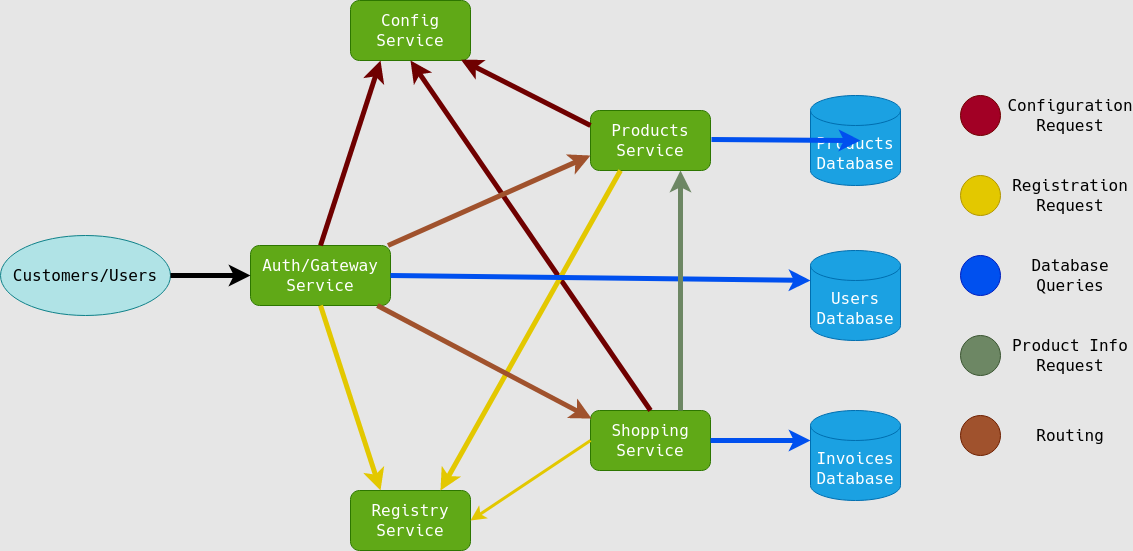

The diagram above was exported from draw.io. Its source (the exported page's mxGraphModel, read from the mxfile embedded in the PNG):
<mxGraphModel dx="972" dy="354" grid="1" gridSize="10" guides="1" tooltips="1" connect="1" arrows="1" fold="1" page="1" pageScale="1.5" pageWidth="100" pageHeight="100" background="#E6E6E6" math="0" shadow="0">
  <root>
    <mxCell id="0" style=";html=1;" />
    <mxCell id="1" style=";html=1;" parent="0" />
    <mxCell id="3nLo8j0K0j0fmeHUsL1D-2" value="Auth/Gateway Service" style="rounded=1;whiteSpace=wrap;html=1;fillColor=#60a917;strokeColor=#2D7600;fontColor=#ffffff;fontFamily=Verdana;fontSize=16;" vertex="1" parent="1">
      <mxGeometry x="730" y="725" width="140" height="60" as="geometry" />
    </mxCell>
    <mxCell id="3nLo8j0K0j0fmeHUsL1D-3" value="Products Service" style="rounded=1;whiteSpace=wrap;html=1;fillColor=#60a917;strokeColor=#2D7600;fontColor=#ffffff;fontFamily=Verdana;fontSize=16;" vertex="1" parent="1">
      <mxGeometry x="1070" y="590" width="120" height="60" as="geometry" />
    </mxCell>
    <mxCell id="3nLo8j0K0j0fmeHUsL1D-4" value="Shopping Service" style="rounded=1;whiteSpace=wrap;html=1;fillColor=#60a917;strokeColor=#2D7600;fontColor=#ffffff;fontFamily=Verdana;fontSize=16;" vertex="1" parent="1">
      <mxGeometry x="1070" y="890" width="120" height="60" as="geometry" />
    </mxCell>
    <mxCell id="3nLo8j0K0j0fmeHUsL1D-5" value="Config Service" style="rounded=1;whiteSpace=wrap;html=1;fillColor=#60a917;strokeColor=#2D7600;fontColor=#ffffff;fontFamily=Verdana;fontSize=16;" vertex="1" parent="1">
      <mxGeometry x="830" y="480" width="120" height="60" as="geometry" />
    </mxCell>
    <mxCell id="3nLo8j0K0j0fmeHUsL1D-6" value="Registry Service" style="rounded=1;whiteSpace=wrap;html=1;fillColor=#60a917;strokeColor=#2D7600;fontColor=#ffffff;fontFamily=Verdana;fontSize=16;" vertex="1" parent="1">
      <mxGeometry x="830" y="970" width="120" height="60" as="geometry" />
    </mxCell>
    <mxCell id="3nLo8j0K0j0fmeHUsL1D-8" value="&lt;div style=&quot;font-size: 16px;&quot;&gt;Products&lt;/div&gt;&lt;div style=&quot;font-size: 16px;&quot;&gt;Database&lt;/div&gt;" style="shape=cylinder3;whiteSpace=wrap;html=1;boundedLbl=1;backgroundOutline=1;size=15;fontFamily=Verdana;fillColor=#1ba1e2;strokeColor=#006EAF;fontColor=#ffffff;fontSize=16;" vertex="1" parent="1">
      <mxGeometry x="1290" y="575" width="90" height="90" as="geometry" />
    </mxCell>
    <mxCell id="3nLo8j0K0j0fmeHUsL1D-11" value="&lt;div style=&quot;font-size: 16px;&quot;&gt;Users&lt;/div&gt;&lt;div style=&quot;font-size: 16px;&quot;&gt;Database&lt;/div&gt;" style="shape=cylinder3;whiteSpace=wrap;html=1;boundedLbl=1;backgroundOutline=1;size=15;fontFamily=Verdana;fillColor=#1ba1e2;strokeColor=#006EAF;fontColor=#ffffff;fontSize=16;" vertex="1" parent="1">
      <mxGeometry x="1290" y="730" width="90" height="90" as="geometry" />
    </mxCell>
    <mxCell id="3nLo8j0K0j0fmeHUsL1D-12" value="&lt;div style=&quot;font-size: 16px;&quot;&gt;Invoices&lt;/div&gt;&lt;div style=&quot;font-size: 16px;&quot;&gt;Database&lt;/div&gt;" style="shape=cylinder3;whiteSpace=wrap;html=1;boundedLbl=1;backgroundOutline=1;size=15;fontFamily=Verdana;fillColor=#1ba1e2;strokeColor=#006EAF;fontColor=#ffffff;fontSize=16;" vertex="1" parent="1">
      <mxGeometry x="1290" y="890" width="90" height="90" as="geometry" />
    </mxCell>
    <mxCell id="3nLo8j0K0j0fmeHUsL1D-13" value="" style="endArrow=classic;html=1;fontFamily=Verdana;fontSize=16;exitX=0.5;exitY=0;exitDx=0;exitDy=0;entryX=0.25;entryY=1;entryDx=0;entryDy=0;fillColor=#a20025;strokeColor=#6F0000;strokeWidth=5;" edge="1" parent="1" source="3nLo8j0K0j0fmeHUsL1D-2" target="3nLo8j0K0j0fmeHUsL1D-5">
      <mxGeometry width="50" height="50" relative="1" as="geometry">
        <mxPoint x="1130" y="910" as="sourcePoint" />
        <mxPoint x="1180" y="860" as="targetPoint" />
      </mxGeometry>
    </mxCell>
    <mxCell id="3nLo8j0K0j0fmeHUsL1D-14" value="" style="endArrow=classic;html=1;fontFamily=Verdana;fontSize=16;entryX=0.921;entryY=0.988;entryDx=0;entryDy=0;exitX=0;exitY=0.25;exitDx=0;exitDy=0;entryPerimeter=0;fillColor=#a20025;strokeColor=#6F0000;strokeWidth=5;" edge="1" parent="1" source="3nLo8j0K0j0fmeHUsL1D-3" target="3nLo8j0K0j0fmeHUsL1D-5">
      <mxGeometry width="50" height="50" relative="1" as="geometry">
        <mxPoint x="1210" y="910" as="sourcePoint" />
        <mxPoint x="1260" y="860" as="targetPoint" />
      </mxGeometry>
    </mxCell>
    <mxCell id="3nLo8j0K0j0fmeHUsL1D-15" value="" style="endArrow=classic;html=1;fontFamily=Verdana;fontSize=16;exitX=0.5;exitY=0;exitDx=0;exitDy=0;entryX=0.5;entryY=1;entryDx=0;entryDy=0;fillColor=#a20025;strokeColor=#6F0000;strokeWidth=5;" edge="1" parent="1" source="3nLo8j0K0j0fmeHUsL1D-4" target="3nLo8j0K0j0fmeHUsL1D-5">
      <mxGeometry width="50" height="50" relative="1" as="geometry">
        <mxPoint x="1210" y="910" as="sourcePoint" />
        <mxPoint x="980" y="544" as="targetPoint" />
      </mxGeometry>
    </mxCell>
    <mxCell id="3nLo8j0K0j0fmeHUsL1D-16" value="" style="endArrow=classic;html=1;fontFamily=Verdana;fontSize=16;exitX=0.25;exitY=1;exitDx=0;exitDy=0;entryX=0.75;entryY=0;entryDx=0;entryDy=0;fillColor=#e3c800;strokeColor=#E3C800;strokeWidth=5;" edge="1" parent="1" source="3nLo8j0K0j0fmeHUsL1D-3" target="3nLo8j0K0j0fmeHUsL1D-6">
      <mxGeometry width="50" height="50" relative="1" as="geometry">
        <mxPoint x="1210" y="910" as="sourcePoint" />
        <mxPoint x="1260" y="860" as="targetPoint" />
      </mxGeometry>
    </mxCell>
    <mxCell id="3nLo8j0K0j0fmeHUsL1D-17" value="" style="endArrow=classic;html=1;fontFamily=Verdana;fontSize=16;exitX=0;exitY=0.5;exitDx=0;exitDy=0;entryX=1;entryY=0.5;entryDx=0;entryDy=0;fillColor=#e3c800;strokeColor=#E3C800;strokeWidth=3;" edge="1" parent="1" source="3nLo8j0K0j0fmeHUsL1D-4" target="3nLo8j0K0j0fmeHUsL1D-6">
      <mxGeometry width="50" height="50" relative="1" as="geometry">
        <mxPoint x="1210" y="910" as="sourcePoint" />
        <mxPoint x="1260" y="860" as="targetPoint" />
      </mxGeometry>
    </mxCell>
    <mxCell id="3nLo8j0K0j0fmeHUsL1D-18" value="" style="endArrow=classic;html=1;fontFamily=Verdana;fontSize=16;exitX=0.5;exitY=1;exitDx=0;exitDy=0;entryX=0.25;entryY=0;entryDx=0;entryDy=0;fillColor=#e3c800;strokeColor=#E3C800;strokeWidth=5;" edge="1" parent="1" source="3nLo8j0K0j0fmeHUsL1D-2" target="3nLo8j0K0j0fmeHUsL1D-6">
      <mxGeometry width="50" height="50" relative="1" as="geometry">
        <mxPoint x="1130" y="910" as="sourcePoint" />
        <mxPoint x="1180" y="860" as="targetPoint" />
      </mxGeometry>
    </mxCell>
    <mxCell id="3nLo8j0K0j0fmeHUsL1D-19" value="" style="endArrow=classic;html=1;fontFamily=Verdana;fontSize=16;exitX=1;exitY=0.5;exitDx=0;exitDy=0;entryX=0;entryY=0;entryDx=0;entryDy=30;entryPerimeter=0;fillColor=#0050ef;strokeColor=#0050EF;strokeWidth=5;" edge="1" parent="1" source="3nLo8j0K0j0fmeHUsL1D-2" target="3nLo8j0K0j0fmeHUsL1D-11">
      <mxGeometry width="50" height="50" relative="1" as="geometry">
        <mxPoint x="920" y="780" as="sourcePoint" />
        <mxPoint x="970" y="730" as="targetPoint" />
      </mxGeometry>
    </mxCell>
    <mxCell id="3nLo8j0K0j0fmeHUsL1D-20" value="" style="endArrow=classic;html=1;fontFamily=Verdana;fontSize=16;exitX=1;exitY=0.5;exitDx=0;exitDy=0;entryX=0;entryY=0;entryDx=0;entryDy=30;entryPerimeter=0;fillColor=#0050ef;strokeColor=#0050EF;strokeWidth=5;" edge="1" parent="1" source="3nLo8j0K0j0fmeHUsL1D-4" target="3nLo8j0K0j0fmeHUsL1D-12">
      <mxGeometry width="50" height="50" relative="1" as="geometry">
        <mxPoint x="1210" y="910" as="sourcePoint" />
        <mxPoint x="1260" y="860" as="targetPoint" />
      </mxGeometry>
    </mxCell>
    <mxCell id="3nLo8j0K0j0fmeHUsL1D-21" value="" style="endArrow=classic;html=1;fontFamily=Verdana;fontSize=16;exitX=1;exitY=0.5;exitDx=0;exitDy=0;fillColor=#0050ef;strokeColor=#0050EF;strokeWidth=5;" edge="1" parent="1">
      <mxGeometry width="50" height="50" relative="1" as="geometry">
        <mxPoint x="1190.9999999999995" y="619" as="sourcePoint" />
        <mxPoint x="1340" y="620" as="targetPoint" />
      </mxGeometry>
    </mxCell>
    <mxCell id="3nLo8j0K0j0fmeHUsL1D-22" value="" style="endArrow=classic;html=1;fontFamily=Verdana;fontSize=16;exitX=0.75;exitY=0;exitDx=0;exitDy=0;entryX=0.75;entryY=1;entryDx=0;entryDy=0;fillColor=#6d8764;strokeWidth=5;strokeColor=#6D8764;" edge="1" parent="1" source="3nLo8j0K0j0fmeHUsL1D-4" target="3nLo8j0K0j0fmeHUsL1D-3">
      <mxGeometry width="50" height="50" relative="1" as="geometry">
        <mxPoint x="1210" y="910" as="sourcePoint" />
        <mxPoint x="1160" y="660" as="targetPoint" />
      </mxGeometry>
    </mxCell>
    <mxCell id="3nLo8j0K0j0fmeHUsL1D-23" value="" style="endArrow=classic;html=1;fontFamily=Verdana;fontSize=16;entryX=0;entryY=0.75;entryDx=0;entryDy=0;fillColor=#a0522d;strokeWidth=5;strokeColor=#A0522D;" edge="1" parent="1" source="3nLo8j0K0j0fmeHUsL1D-2" target="3nLo8j0K0j0fmeHUsL1D-3">
      <mxGeometry width="50" height="50" relative="1" as="geometry">
        <mxPoint x="1210" y="910" as="sourcePoint" />
        <mxPoint x="1260" y="860" as="targetPoint" />
      </mxGeometry>
    </mxCell>
    <mxCell id="3nLo8j0K0j0fmeHUsL1D-24" value="" style="endArrow=classic;html=1;fontFamily=Verdana;fontSize=16;entryX=0.009;entryY=0.135;entryDx=0;entryDy=0;entryPerimeter=0;fillColor=#d80073;strokeWidth=5;strokeColor=#A0522D;" edge="1" parent="1" source="3nLo8j0K0j0fmeHUsL1D-2" target="3nLo8j0K0j0fmeHUsL1D-4">
      <mxGeometry width="50" height="50" relative="1" as="geometry">
        <mxPoint x="1210" y="910" as="sourcePoint" />
        <mxPoint x="1260" y="860" as="targetPoint" />
      </mxGeometry>
    </mxCell>
    <mxCell id="3nLo8j0K0j0fmeHUsL1D-26" value="Customers/Users" style="ellipse;whiteSpace=wrap;html=1;fontFamily=Verdana;fontSize=16;fillColor=#b0e3e6;strokeColor=#0e8088;" vertex="1" parent="1">
      <mxGeometry x="480" y="715" width="170" height="80" as="geometry" />
    </mxCell>
    <mxCell id="3nLo8j0K0j0fmeHUsL1D-27" value="" style="endArrow=classic;html=1;fontFamily=Verdana;fontSize=16;entryX=0;entryY=0.5;entryDx=0;entryDy=0;strokeWidth=5;" edge="1" parent="1" source="3nLo8j0K0j0fmeHUsL1D-26" target="3nLo8j0K0j0fmeHUsL1D-2">
      <mxGeometry width="50" height="50" relative="1" as="geometry">
        <mxPoint x="1300" y="905" as="sourcePoint" />
        <mxPoint x="1350" y="855" as="targetPoint" />
      </mxGeometry>
    </mxCell>
    <mxCell id="3nLo8j0K0j0fmeHUsL1D-28" value="" style="ellipse;whiteSpace=wrap;html=1;aspect=fixed;fontFamily=Verdana;fontSize=16;fillColor=#a20025;strokeColor=#6F0000;fontColor=#ffffff;" vertex="1" parent="1">
      <mxGeometry x="1440" y="575" width="40" height="40" as="geometry" />
    </mxCell>
    <mxCell id="3nLo8j0K0j0fmeHUsL1D-29" value="&lt;div style=&quot;font-size: 16px;&quot;&gt;Configuration&lt;/div&gt;&lt;div style=&quot;font-size: 16px;&quot;&gt;Request&lt;/div&gt;" style="rounded=0;whiteSpace=wrap;html=1;fontFamily=Verdana;fontSize=16;fillColor=none;strokeColor=none;" vertex="1" parent="1">
      <mxGeometry x="1490" y="575" width="120" height="40" as="geometry" />
    </mxCell>
    <mxCell id="3nLo8j0K0j0fmeHUsL1D-30" value="" style="ellipse;whiteSpace=wrap;html=1;aspect=fixed;fontFamily=Verdana;fontSize=16;fillColor=#e3c800;strokeColor=#B09500;fontColor=#ffffff;" vertex="1" parent="1">
      <mxGeometry x="1440" y="655" width="40" height="40" as="geometry" />
    </mxCell>
    <mxCell id="3nLo8j0K0j0fmeHUsL1D-31" value="&lt;div style=&quot;font-size: 16px;&quot;&gt;Registration&lt;/div&gt;&lt;div style=&quot;font-size: 16px;&quot;&gt;Request&lt;/div&gt;" style="rounded=0;whiteSpace=wrap;html=1;fontFamily=Verdana;fontSize=16;fillColor=none;strokeColor=none;" vertex="1" parent="1">
      <mxGeometry x="1490" y="655" width="120" height="40" as="geometry" />
    </mxCell>
    <mxCell id="3nLo8j0K0j0fmeHUsL1D-32" value="" style="ellipse;whiteSpace=wrap;html=1;aspect=fixed;fontFamily=Verdana;fontSize=16;fillColor=#0050ef;strokeColor=#001DBC;fontColor=#ffffff;" vertex="1" parent="1">
      <mxGeometry x="1440" y="735" width="40" height="40" as="geometry" />
    </mxCell>
    <mxCell id="3nLo8j0K0j0fmeHUsL1D-33" value="&lt;div style=&quot;font-size: 16px;&quot;&gt;Database&lt;/div&gt;&lt;div style=&quot;font-size: 16px;&quot;&gt;Queries&lt;br style=&quot;font-size: 16px;&quot;&gt;&lt;/div&gt;" style="rounded=0;whiteSpace=wrap;html=1;fontFamily=Verdana;fontSize=16;fillColor=none;strokeColor=none;" vertex="1" parent="1">
      <mxGeometry x="1490" y="735" width="120" height="40" as="geometry" />
    </mxCell>
    <mxCell id="3nLo8j0K0j0fmeHUsL1D-34" value="" style="ellipse;whiteSpace=wrap;html=1;aspect=fixed;fontFamily=Verdana;fontSize=16;strokeColor=#3A5431;fontColor=#ffffff;fillColor=#6d8764;" vertex="1" parent="1">
      <mxGeometry x="1440" y="815" width="40" height="40" as="geometry" />
    </mxCell>
    <mxCell id="3nLo8j0K0j0fmeHUsL1D-35" value="&lt;div style=&quot;font-size: 16px;&quot;&gt;Product Info&lt;/div&gt;&lt;div style=&quot;font-size: 16px;&quot;&gt;Request&lt;br style=&quot;font-size: 16px;&quot;&gt;&lt;/div&gt;" style="rounded=0;whiteSpace=wrap;html=1;fontFamily=Verdana;fontSize=16;fillColor=none;strokeColor=none;" vertex="1" parent="1">
      <mxGeometry x="1490" y="815" width="120" height="40" as="geometry" />
    </mxCell>
    <mxCell id="3nLo8j0K0j0fmeHUsL1D-36" value="" style="ellipse;whiteSpace=wrap;html=1;aspect=fixed;fontFamily=Verdana;fontSize=16;strokeColor=#6D1F00;fontColor=#ffffff;fillColor=#A0522D;" vertex="1" parent="1">
      <mxGeometry x="1440" y="895" width="40" height="40" as="geometry" />
    </mxCell>
    <mxCell id="3nLo8j0K0j0fmeHUsL1D-37" value="Routing" style="rounded=0;whiteSpace=wrap;html=1;fontFamily=Verdana;fontSize=16;fillColor=none;strokeColor=none;" vertex="1" parent="1">
      <mxGeometry x="1490" y="895" width="120" height="40" as="geometry" />
    </mxCell>
  </root>
</mxGraphModel>